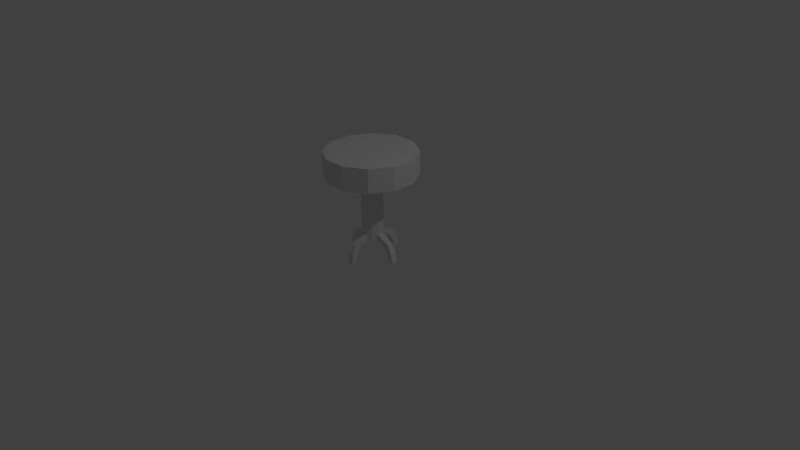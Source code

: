 # Source: Stool.blend  (saved by Blender 2.76.0; exported with 4.5.12 LTS)
import bpy
from mathutils import Matrix  # noqa: F401  (used for matrix-valued properties, if any)

bpy.ops.wm.read_factory_settings(use_empty=True)
scene = bpy.context.scene
scene.name = 'Scene'

# ---- collections
col_collection_1 = bpy.data.collections.new('Collection 1'); scene.collection.children.link(col_collection_1)

# ---- materials (node trees are filled in below, after node groups)
mat_material = bpy.data.materials.new('Material')
mat_material.alpha_threshold = 0.0
mat_material.use_transparent_shadow = False
mat_material.roughness = 0.5
mat_material_001 = bpy.data.materials.new('Material.001')
mat_material_001.alpha_threshold = 0.0
mat_material_001.use_transparent_shadow = False
mat_material_001.roughness = 0.5

# ---- material node trees

# ---- world
world_world = bpy.data.worlds.new('World'); scene.world = world_world
world_world.color = (0.05088, 0.05088, 0.05088)
world_world.use_sun_shadow = False
world_world.sun_shadow_jitter_overblur = 0.0
world_world.cycles.sampling_method = 'MANUAL'
world_world.cycles.sample_map_resolution = 256

# ---- cameras
cam_camera = bpy.data.cameras.new('Camera')
cam_camera.clip_end = 100.0
cam_camera.lens = 35.0
cam_camera.sensor_width = 32.0
cam_camera.sensor_height = 18.0
cam_camera.ortho_scale = 7.314
cam_camera.dof.focus_distance = 0.0
cam_camera.dof.aperture_fstop = 128.0

# ---- lights
light_lamp = bpy.data.lights.new('Lamp', 'POINT')
light_lamp.transmission_factor = 0.0
light_lamp.cutoff_distance = 30.0
light_lamp.energy = 100.0
light_lamp.shadow_buffer_clip_start = 1.001
light_lamp.shadow_soft_size = 0.1
light_lamp.shadow_maximum_resolution = 0.006
light_lamp.use_absolute_resolution = True
light_lamp.cycles.use_multiple_importance_sampling = False

# ---- meshes
me_bar_stool_001 = bpy.data.meshes.new('Bar-Stool.001')
me_bar_stool_001.from_pydata([(-1.451, 5.416, 0.0), (1.451, 5.416, 0.0), (-3.965, 3.965, 0.0), (-5.416, 1.451, 0.0), (-5.416, -1.451, 0.0), (-3.965, -3.965, 0.0), (-1.451, -5.416, 0.0), (1.451, -5.416, 0.0), (3.965, -3.965, 0.0), (5.416, -1.451, 0.0), (5.416, 1.451, 0.0), (3.965, 3.965, 0.0), (7.399, 1.982, 4.0), (7.399, 1.982, 0.0), (5.416, 5.416, 4.0), (5.416, 5.416, 0.0), (7.399, -1.982, 4.0), (7.399, -1.982, 0.0), (5.416, -5.416, 4.0), (5.416, -5.416, 0.0), (1.982, -7.399, 4.0), (1.982, -7.399, 0.0), (-1.982, -7.399, 4.0), (-1.982, -7.399, 0.0), (-5.416, -5.416, 4.0), (-5.416, -5.416, 0.0), (-7.399, -1.982, 4.0), (-7.399, -1.982, 0.0), (-7.399, 1.982, 4.0), (-7.399, 1.982, 0.0), (-5.416, 5.416, 4.0), (-5.416, 5.416, 0.0), (-1.982, 7.399, 4.0), (-1.982, 7.399, 0.0), (1.982, 7.399, 4.0), (1.982, 7.399, 0.0), (1.691, -0.5, -10.0), (1.691, -0.5, -11.0), (2.0, -0.5, -10.0), (2.0, -0.5, -11.0), (3.181, -0.5, -11.65), (4.053, -0.5, -11.12), (3.912, -0.5, -12.85), (4.787, -0.5, -12.33), (5.087, -0.5, -14.03), (4.121, -0.5, -14.03), (-0.5, -1.691, -10.0), (-0.5, -1.691, -11.0), (-0.5, -2.0, -10.0), (-0.5, -2.0, -11.0), (-0.5, -3.181, -11.65), (-0.5, -4.053, -11.12), (-0.5, -3.912, -12.85), (-0.5, -4.787, -12.33), (-0.5, -5.087, -14.03), (-0.5, -4.121, -14.03), (0.5, -1.691, -10.0), (0.4593, -1.714, -10.0), (0.5, -2.0, -10.0), (-0.4593, -1.714, -10.0), (-1.691, 0.5, -10.0), (-2.0, 0.5, -10.0), (-1.714, 0.4593, -10.0), (-2.0, -0.5, -10.0), (-1.714, -0.4593, -10.0), (-1.691, -0.5, -10.0), (-1.691, 0.5, -11.0), (-2.0, 0.5, -11.0), (-3.181, 0.5, -11.65), (-4.053, 0.5, -11.12), (-3.912, 0.5, -12.85), (-4.787, 0.5, -12.33), (-5.087, 0.5, -14.03), (-4.121, 0.5, -14.03), (4.053, 0.5, -11.12), (2.0, 0.5, -10.0), (4.787, 0.5, -12.33), (5.087, 0.5, -14.03), (4.121, 0.5, -14.03), (3.912, 0.5, -12.85), (3.181, 0.5, -11.65), (2.0, 0.5, -11.0), (0.5, -4.053, -11.12), (0.5, -4.787, -12.33), (0.5, -5.087, -14.03), (0.5, -4.121, -14.03), (0.5, -3.912, -12.85), (0.5, -3.181, -11.65), (0.5, -2.0, -11.0), (0.5, -1.691, -11.0), (-4.053, -0.5, -11.12), (-4.787, -0.5, -12.33), (-5.087, -0.5, -14.03), (-4.121, -0.5, -14.03), (-3.912, -0.5, -12.85), (-3.181, -0.5, -11.65), (-2.0, -0.5, -11.0), (-1.691, -0.5, -11.0), (1.714, -0.4593, -10.0), (1.714, 0.4593, -10.0), (1.691, 0.5, -10.0), (1.691, 0.5, -11.0), (1.714, 0.4593, -1.0), (1.714, -0.4593, -1.0), (1.255, 1.255, -1.0), (1.255, 1.255, -11.0), (-1.714, -0.4593, -1.0), (-1.714, 0.4593, -1.0), (-1.255, -1.255, -1.0), (-1.255, -1.255, -11.0), (-0.5, 1.691, -11.0), (-0.5, 1.691, -10.0), (-0.5, 2.0, -11.0), (-0.5, 2.0, -10.0), (-0.5, 3.181, -11.65), (-0.5, 4.053, -11.12), (-0.5, 3.912, -12.85), (-0.5, 4.787, -12.33), (-0.5, 5.087, -14.03), (-0.5, 4.121, -14.03), (0.5, 4.053, -11.12), (0.5, 2.0, -10.0), (0.5, 4.787, -12.33), (0.5, 5.087, -14.03), (0.5, 4.121, -14.03), (0.5, 3.912, -12.85), (0.5, 3.181, -11.65), (0.5, 2.0, -11.0), (0.5, 1.691, -10.0), (0.4593, 1.714, -10.0), (-0.4593, 1.714, -10.0), (0.5, 1.691, -11.0), (0.4593, 1.714, -1.0), (-0.4593, 1.714, -1.0), (-1.255, 1.255, -1.0), (-1.255, 1.255, -11.0), (-0.4593, -1.714, -1.0), (0.4593, -1.714, -1.0), (1.255, -1.255, -11.0), (1.255, -1.255, -1.0), (-1.451, 5.416, -1.0), (-1.451, 5.416, 0.0), (1.451, 5.416, -1.0), (1.451, 5.416, 0.0), (-3.965, 3.965, -1.0), (-3.965, 3.965, 0.0), (-5.416, 1.451, -1.0), (-5.416, 1.451, 0.0), (-5.416, -1.451, -1.0), (-5.416, -1.451, 0.0), (-3.965, -3.965, -1.0), (-3.965, -3.965, 0.0), (-1.451, -5.416, -1.0), (-1.451, -5.416, 0.0), (1.451, -5.416, -1.0), (1.451, -5.416, 0.0), (3.965, -3.965, -1.0), (3.965, -3.965, 0.0), (5.416, -1.451, -1.0), (5.416, -1.451, 0.0), (5.416, 1.451, -1.0), (5.416, 1.451, 0.0), (3.965, 3.965, -1.0), (3.965, 3.965, 0.0)], [], [(13, 15, 14, 12), (17, 13, 12, 16), (29, 27, 26, 28), (15, 35, 34, 14), (27, 25, 24, 26), (35, 33, 32, 34), (19, 17, 16, 18), (25, 23, 22, 24), (23, 21, 20, 22), (20, 18, 16, 12, 14, 34, 32, 30, 28, 26, 24, 22), (31, 29, 28, 30), (21, 19, 18, 20), (2, 3, 4, 27, 29, 31, 33, 35, 1, 0), (33, 31, 30, 32), (21, 23, 25, 27, 4, 5, 6, 7, 8, 9, 10, 11, 1, 35, 15, 13, 17, 19), (119, 118, 123, 124), (157, 155, 154, 156), (48, 58, 56, 57, 59, 46), (112, 114, 126, 127), (88, 87, 50, 49), (115, 117, 118, 119, 116, 114, 112, 110, 111, 113), (100, 101, 105, 104, 102, 99), (125, 116, 119, 124), (123, 118, 117, 122), (153, 151, 150, 152), (70, 94, 93, 73), (106, 107, 62, 64), (85, 84, 54, 55), (133, 132, 129, 130), (81, 80, 40, 39), (84, 85, 86, 87, 88, 89, 56, 58, 82, 83), (161, 159, 158, 160), (93, 92, 72, 73), (149, 147, 146, 148), (54, 84, 83, 53), (90, 91, 92, 93, 94, 95, 96, 97, 65, 63), (155, 153, 152, 154), (80, 81, 101, 100, 75, 74, 76, 77, 78, 79), (142, 162, 160, 104, 132, 133), (65, 97, 109, 108, 106, 64), (159, 157, 156, 158), (138, 139, 137, 57, 56, 89), (72, 92, 91, 71), (145, 141, 140, 144), (147, 145, 144, 146), (130, 129, 128, 121, 113, 111), (78, 77, 44, 45), (111, 110, 135, 134, 133, 130), (163, 161, 160, 162), (109, 47, 46, 59, 136, 108), (104, 105, 131, 128, 129, 132), (138, 37, 36, 98, 103, 139), (135, 66, 60, 62, 107, 134), (61, 63, 65, 64, 62, 60), (137, 136, 59, 57), (127, 131, 105, 101, 81, 39, 37, 138, 89, 88, 49, 47, 109, 97, 96, 67, 66, 135, 110, 112), (96, 95, 68, 67), (74, 75, 38, 41), (91, 90, 69, 71), (42, 79, 78, 45), (151, 149, 148, 150), (52, 86, 85, 55), (42, 45, 44, 43, 41, 38, 36, 37, 39, 40), (80, 79, 42, 40), (71, 69, 61, 60, 66, 67, 68, 70, 73, 72), (114, 116, 125, 126), (150, 148, 146, 144, 140, 142, 133, 134, 107, 106, 108, 136, 137, 139, 103, 102, 104, 160, 158, 156, 154, 152), (141, 143, 142, 140), (95, 94, 70, 68), (44, 77, 76, 43), (122, 120, 121, 128, 131, 127, 126, 125, 124, 123), (83, 82, 51, 53), (102, 103, 98, 99), (87, 86, 52, 50), (90, 63, 61, 69), (117, 115, 120, 122), (48, 46, 47, 49, 50, 52, 55, 54, 53, 51), (115, 113, 121, 120), (76, 74, 41, 43), (143, 163, 162, 142), (82, 58, 48, 51), (99, 98, 36, 38, 75, 100)])
me_bar_stool_001.polygons.foreach_set('material_index', [0, 0, 0, 0, 0, 0, 0, 0, 0, 0, 0, 0, 0, 0, 0, 1, 1, 1, 1, 1, 1, 1, 1, 1, 1, 1, 1, 1, 1, 1, 1, 1, 1, 1, 1, 1, 1, 1, 1, 1, 1, 1, 1, 1, 1, 1, 1, 1, 1, 1, 1, 1, 1, 1, 1, 1, 1, 1, 1, 1, 1, 1, 1, 1, 1, 1, 1, 1, 1, 1, 1, 1, 1, 1, 1, 1, 1, 1, 1, 1, 1, 1])
me_bar_stool_001.materials.append(mat_material)
me_bar_stool_001.materials.append(mat_material_001)
me_bar_stool_001.use_remesh_preserve_volume = False
me_bar_stool_001.use_remesh_preserve_attributes = False
me_bar_stool_001.use_mirror_vertex_groups = False
me_bar_stool_001.update()

# ---- objects
ob_bar_stool_001 = bpy.data.objects.new('Bar-Stool.001', me_bar_stool_001)
ob_lamp = bpy.data.objects.new('Lamp', light_lamp)
ob_camera = bpy.data.objects.new('Camera', cam_camera)

# ---- transforms, parenting, visibility, modifiers, constraints
ob_bar_stool_001.location = (0.0, 0.0, 1.118)
ob_bar_stool_001.scale = (0.07794, 0.07794, 0.07794)
ob_bar_stool_001.lineart.crease_threshold = 0.0
ob_lamp.location = (4.076, 1.005, 5.904)
ob_lamp.rotation_euler = (0.6503, 0.05522, 1.866)
ob_lamp.lock_rotations_4d = False
ob_lamp.empty_display_type = 'ARROWS'
ob_lamp.color = (0.0, 0.0, 0.0, 0.0)
ob_lamp.lineart.crease_threshold = 0.0
ob_camera.location = (7.481, -6.508, 5.344)
ob_camera.rotation_euler = (1.109, 0.01082, 0.8149)
ob_camera.lock_rotations_4d = False
ob_camera.empty_display_type = 'ARROWS'
ob_camera.color = (0.0, 0.0, 0.0, 0.0)
ob_camera.display_type = 'WIRE'
ob_camera.lineart.crease_threshold = 0.0

# ---- collection membership
col_collection_1.objects.link(ob_bar_stool_001)
col_collection_1.objects.link(ob_lamp)
col_collection_1.objects.link(ob_camera)

# ---- scene / render settings (as saved in the file)
scene.camera = ob_camera
scene.frame_start = 1; scene.frame_end = 250; scene.frame_set(1)
scene.render.engine = 'BLENDER_EEVEE_NEXT'
scene.render.resolution_percentage = 50
scene.render.dither_intensity = 0.0
scene.cycles.use_denoising = False
scene.cycles.samples = 10
scene.cycles.sampling_pattern = 'TABULATED_SOBOL'
scene.cycles.light_sampling_threshold = 0.0
scene.cycles.use_adaptive_sampling = False
scene.cycles.use_light_tree = False
scene.cycles.blur_glossy = 0.0
scene.cycles.pixel_filter_type = 'GAUSSIAN'
scene.cycles.sample_clamp_indirect = 0.0
scene.view_settings.view_transform = 'Standard'
bpy.context.view_layer.update()

